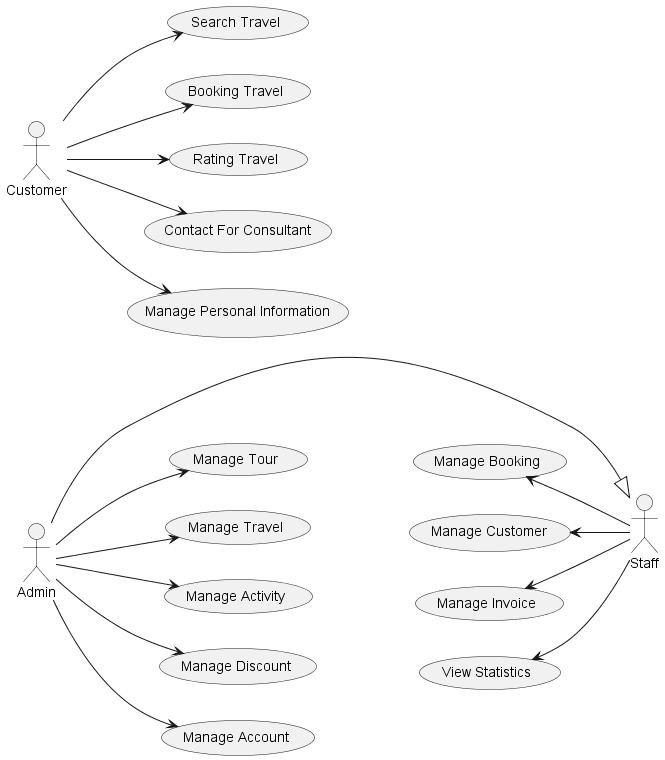

The diagram above was rendered by PlantUML. Its source (embedded in the PNG):
@startuml mainUseCase
left to right direction
:Admin: ----|> :Staff:
:Admin: --> (Manage Tour)
:Admin: --> (Manage Travel)
:Admin: --> (Manage Activity)
:Admin: --> (Manage Discount)
:Admin: --> (Manage Account)
(Manage Booking) <--:Staff: 
(Manage Customer) <--:Staff: 
(Manage Invoice) <--:Staff: 
(View Statistics) <--:Staff:
:Customer: --> (Search Travel)
:Customer: --> (Booking Travel)
:Customer: --> (Rating Travel)
:Customer: --> (Contact For Consultant)
:Customer: --> (Manage Personal Information)

@enduml